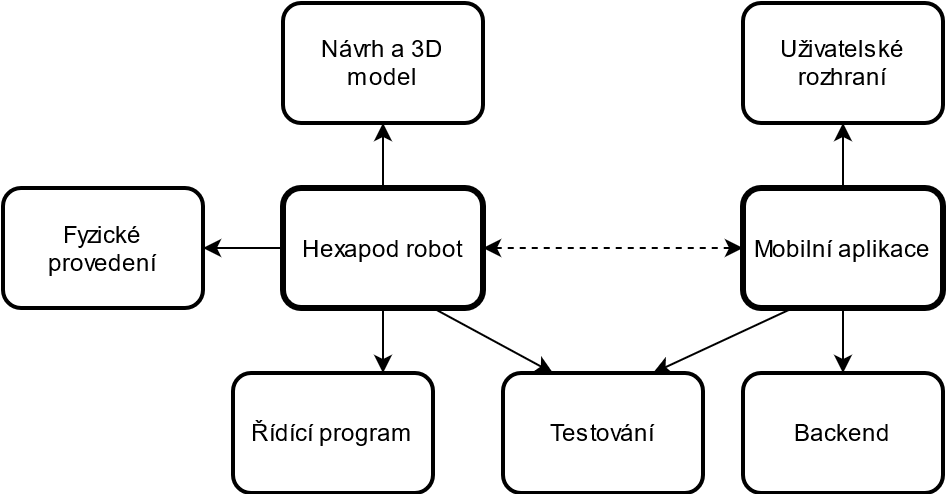

The diagram above was exported from draw.io. Its source (the exported page's mxGraphModel, read from the mxfile embedded in the PNG):
<mxGraphModel dx="780" dy="1140" grid="1" gridSize="10" guides="1" tooltips="1" connect="1" arrows="1" fold="1" page="1" pageScale="1" pageWidth="827" pageHeight="1169" math="0" shadow="0">
  <root>
    <mxCell id="0" />
    <mxCell id="1" parent="0" />
    <mxCell id="m4RDTGSNNQtkIL4GPbUw-3" style="edgeStyle=orthogonalEdgeStyle;rounded=0;orthogonalLoop=1;jettySize=auto;html=1;exitX=0.5;exitY=0;exitDx=0;exitDy=0;entryX=0.5;entryY=1;entryDx=0;entryDy=0;" parent="1" source="m4RDTGSNNQtkIL4GPbUw-1" target="m4RDTGSNNQtkIL4GPbUw-2" edge="1">
      <mxGeometry relative="1" as="geometry" />
    </mxCell>
    <mxCell id="m4RDTGSNNQtkIL4GPbUw-5" style="edgeStyle=orthogonalEdgeStyle;rounded=0;orthogonalLoop=1;jettySize=auto;html=1;exitX=0.5;exitY=1;exitDx=0;exitDy=0;entryX=0.5;entryY=0;entryDx=0;entryDy=0;" parent="1" source="m4RDTGSNNQtkIL4GPbUw-1" target="m4RDTGSNNQtkIL4GPbUw-4" edge="1">
      <mxGeometry relative="1" as="geometry" />
    </mxCell>
    <mxCell id="m4RDTGSNNQtkIL4GPbUw-22" style="edgeStyle=none;rounded=0;orthogonalLoop=1;jettySize=auto;html=1;exitX=0.25;exitY=1;exitDx=0;exitDy=0;entryX=0.75;entryY=0;entryDx=0;entryDy=0;startArrow=none;startFill=0;" parent="1" source="m4RDTGSNNQtkIL4GPbUw-1" target="m4RDTGSNNQtkIL4GPbUw-20" edge="1">
      <mxGeometry relative="1" as="geometry" />
    </mxCell>
    <mxCell id="m4RDTGSNNQtkIL4GPbUw-1" value="Mobilní aplikace" style="rounded=1;whiteSpace=wrap;html=1;strokeWidth=3;" parent="1" vertex="1">
      <mxGeometry x="430" y="402.5" width="100" height="60" as="geometry" />
    </mxCell>
    <mxCell id="m4RDTGSNNQtkIL4GPbUw-2" value="Uživatelské rozhraní" style="rounded=1;whiteSpace=wrap;html=1;strokeWidth=2;perimeterSpacing=0;" parent="1" vertex="1">
      <mxGeometry x="430" y="310" width="100" height="60" as="geometry" />
    </mxCell>
    <mxCell id="m4RDTGSNNQtkIL4GPbUw-4" value="Backend" style="rounded=1;whiteSpace=wrap;html=1;strokeWidth=2;" parent="1" vertex="1">
      <mxGeometry x="430" y="495" width="100" height="60" as="geometry" />
    </mxCell>
    <mxCell id="m4RDTGSNNQtkIL4GPbUw-10" style="edgeStyle=orthogonalEdgeStyle;rounded=0;orthogonalLoop=1;jettySize=auto;html=1;exitX=1;exitY=0.5;exitDx=0;exitDy=0;entryX=0;entryY=0.5;entryDx=0;entryDy=0;startArrow=classic;startFill=1;dashed=1;" parent="1" source="m4RDTGSNNQtkIL4GPbUw-6" target="m4RDTGSNNQtkIL4GPbUw-1" edge="1">
      <mxGeometry relative="1" as="geometry" />
    </mxCell>
    <mxCell id="m4RDTGSNNQtkIL4GPbUw-14" style="rounded=0;orthogonalLoop=1;jettySize=auto;html=1;exitX=0.5;exitY=1;exitDx=0;exitDy=0;entryX=0.75;entryY=0;entryDx=0;entryDy=0;startArrow=none;startFill=0;" parent="1" source="m4RDTGSNNQtkIL4GPbUw-6" target="m4RDTGSNNQtkIL4GPbUw-9" edge="1">
      <mxGeometry relative="1" as="geometry" />
    </mxCell>
    <mxCell id="m4RDTGSNNQtkIL4GPbUw-15" style="rounded=0;orthogonalLoop=1;jettySize=auto;html=1;exitX=0.5;exitY=0;exitDx=0;exitDy=0;entryX=0.5;entryY=1;entryDx=0;entryDy=0;startArrow=none;startFill=0;" parent="1" source="m4RDTGSNNQtkIL4GPbUw-6" target="m4RDTGSNNQtkIL4GPbUw-7" edge="1">
      <mxGeometry relative="1" as="geometry" />
    </mxCell>
    <mxCell id="m4RDTGSNNQtkIL4GPbUw-16" style="rounded=0;orthogonalLoop=1;jettySize=auto;html=1;exitX=0;exitY=0.5;exitDx=0;exitDy=0;entryX=1;entryY=0.5;entryDx=0;entryDy=0;startArrow=none;startFill=0;" parent="1" source="m4RDTGSNNQtkIL4GPbUw-6" target="m4RDTGSNNQtkIL4GPbUw-8" edge="1">
      <mxGeometry relative="1" as="geometry" />
    </mxCell>
    <mxCell id="m4RDTGSNNQtkIL4GPbUw-21" style="edgeStyle=none;rounded=0;orthogonalLoop=1;jettySize=auto;html=1;exitX=0.75;exitY=1;exitDx=0;exitDy=0;entryX=0.25;entryY=0;entryDx=0;entryDy=0;startArrow=none;startFill=0;" parent="1" source="m4RDTGSNNQtkIL4GPbUw-6" target="m4RDTGSNNQtkIL4GPbUw-20" edge="1">
      <mxGeometry relative="1" as="geometry" />
    </mxCell>
    <mxCell id="m4RDTGSNNQtkIL4GPbUw-6" value="Hexapod robot" style="rounded=1;whiteSpace=wrap;html=1;strokeWidth=3;fontStyle=0" parent="1" vertex="1">
      <mxGeometry x="200" y="402.5" width="100" height="60" as="geometry" />
    </mxCell>
    <mxCell id="m4RDTGSNNQtkIL4GPbUw-7" value="Návrh a 3D model" style="rounded=1;whiteSpace=wrap;html=1;strokeWidth=2;" parent="1" vertex="1">
      <mxGeometry x="200" y="310" width="100" height="60" as="geometry" />
    </mxCell>
    <mxCell id="m4RDTGSNNQtkIL4GPbUw-8" value="&lt;div&gt;Fyzické&lt;/div&gt;&lt;div&gt;provedení&lt;/div&gt;" style="rounded=1;whiteSpace=wrap;html=1;strokeWidth=2;" parent="1" vertex="1">
      <mxGeometry x="60" y="402.5" width="100" height="60" as="geometry" />
    </mxCell>
    <mxCell id="m4RDTGSNNQtkIL4GPbUw-9" value="Řídící program" style="rounded=1;whiteSpace=wrap;html=1;strokeWidth=2;" parent="1" vertex="1">
      <mxGeometry x="175" y="495" width="100" height="60" as="geometry" />
    </mxCell>
    <mxCell id="m4RDTGSNNQtkIL4GPbUw-20" value="Testování" style="rounded=1;whiteSpace=wrap;html=1;strokeWidth=2;" parent="1" vertex="1">
      <mxGeometry x="310" y="495" width="100" height="60" as="geometry" />
    </mxCell>
  </root>
</mxGraphModel>